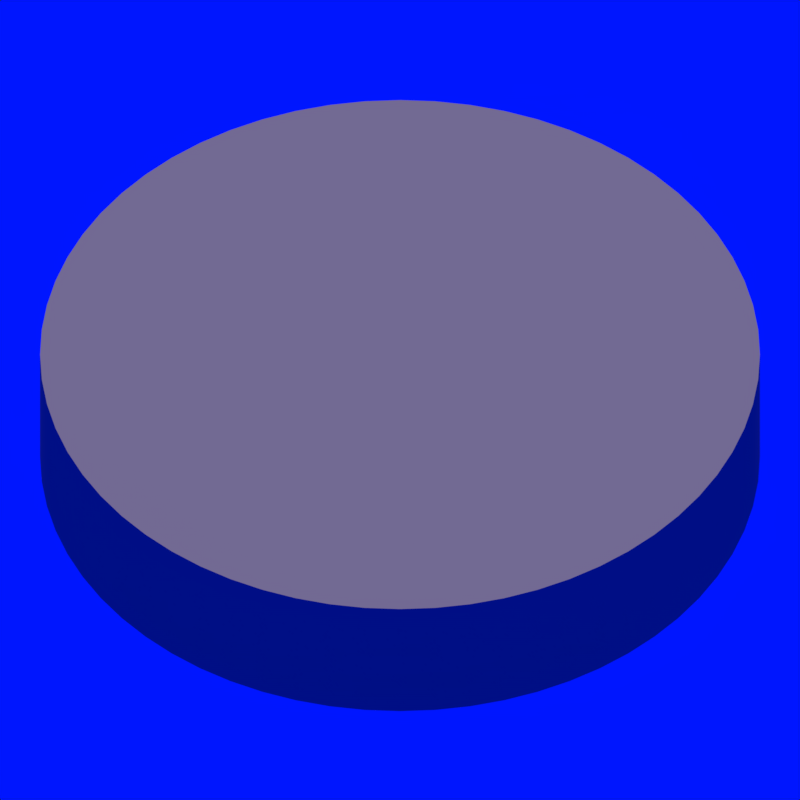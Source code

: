 # Source: LoadingAnimation.blend  (saved by Blender 2.78.0; exported with 4.5.12 LTS)
import bpy
from mathutils import Matrix  # noqa: F401  (used for matrix-valued properties, if any)

bpy.ops.wm.read_factory_settings(use_empty=True)
scene = bpy.context.scene
scene.name = 'Scene'

# ---- collections
col_collection_1 = bpy.data.collections.new('Collection 1'); scene.collection.children.link(col_collection_1)

# ---- materials (node trees are filled in below, after node groups)
mat_grey = bpy.data.materials.new('Grey')
mat_grey.alpha_threshold = 0.0
mat_grey.use_transparent_shadow = False
mat_grey.diffuse_color = (0.06681, 0.06681, 0.06681, 1.0)
mat_grey.roughness = 0.5
mat_grey.specular_intensity = 0.0
mat_cheese = bpy.data.materials.new('Cheese')
mat_cheese.alpha_threshold = 0.0
mat_cheese.use_transparent_shadow = False
mat_cheese.diffuse_color = (0.7011, 0.5711, 0.2346, 1.0)
mat_cheese.roughness = 0.5
mat_cheese.specular_intensity = 0.0

# ---- material node trees

# ---- world
world_world = bpy.data.worlds.new('World'); scene.world = world_world
world_world.color = (0.0, 0.008, 1.0)
world_world.use_sun_shadow = False
world_world.sun_shadow_jitter_overblur = 0.0
world_world.cycles.sampling_method = 'MANUAL'

# ---- cameras
cam_camera = bpy.data.cameras.new('Camera')
cam_camera.type = 'ORTHO'
cam_camera.clip_end = 100.0
cam_camera.lens = 35.0
cam_camera.sensor_width = 32.0
cam_camera.sensor_height = 18.0
cam_camera.ortho_scale = 3.214
cam_camera.dof.focus_distance = 0.0
cam_camera.dof.aperture_fstop = 128.0

# ---- lights
light_lamp = bpy.data.lights.new('Lamp', 'SUN')
light_lamp.transmission_factor = 0.0
light_lamp.cutoff_distance = 30.0
light_lamp.use_shadow = False
light_lamp.angle = 0.1993
light_lamp.energy = 0.82
light_lamp.shadow_buffer_clip_start = 1.001
light_lamp.shadow_soft_size = 0.1
light_lamp.shadow_cascade_max_distance = 1000.0

# ---- meshes
me_cube_001 = bpy.data.meshes.new('Cube.001')
me_cube_001.from_pydata([(-1.0, -1.0, -0.1517), (-1.0, -1.0, 0.1517), (-1.0, 1.0, -0.1517), (-1.0, 1.0, 0.1517), (-4.177, 0.6926, 0.1517), (-4.177, 0.6926, -0.1517), (-1.0, 0.6926, -0.1517), (-1.0, 0.6926, 0.1517), (-4.177, 1.0, 0.1517), (-4.177, 1.0, -0.1517), (0.0, 1.0, -0.1517), (0.0, 1.0, 0.1517), (0.0, -1.0, -0.1517), (0.0, -1.0, 0.1517), (0.0, 0.6926, 0.1517), (0.0, 0.6926, -0.1517)], [], [(6, 7, 4, 5), (3, 2, 9, 8), (12, 13, 1, 0), (14, 7, 1, 13), (11, 3, 7, 14), (7, 3, 8, 4), (2, 6, 5, 9), (0, 1, 7, 6), (2, 10, 15, 6), (5, 4, 8, 9), (6, 15, 12, 0), (2, 3, 11, 10)])
me_cube_001.materials.append(mat_grey)
me_cube_001.use_remesh_preserve_volume = False
me_cube_001.use_remesh_preserve_attributes = False
me_cube_001.use_mirror_vertex_groups = False
me_cube_001.update()
me_plane = bpy.data.meshes.new('Plane')
me_plane.from_pydata([(0.0, 1.446, 0.2898), (0.0, 0.0, 0.2898), (0.0, 1.446, -0.2898), (0.0, 0.0, -0.2898)], [], [(1, 0, 2, 3)])
me_plane.polygons.foreach_set('use_smooth', [True] * 1)
me_plane.materials.append(mat_cheese)
me_plane.use_remesh_preserve_volume = False
me_plane.use_remesh_preserve_attributes = False
me_plane.use_mirror_vertex_groups = False
me_plane.update()

# ---- objects
ob_cube = bpy.data.objects.new('Cube', me_cube_001)
ob_plane = bpy.data.objects.new('Plane', me_plane)
ob_lamp = bpy.data.objects.new('Lamp', light_lamp)
ob_camera = bpy.data.objects.new('Camera', cam_camera)

# ---- transforms, parenting, visibility, modifiers, constraints
ob_cube.location = (0.0, 0.0, -0.2898)
ob_cube.scale = (0.1582, 1.0, 1.0)
ob_cube.lineart.crease_threshold = 0.0
_m = ob_cube.modifiers.new('Mirror', 'MIRROR')
ob_plane.location = (0.0, 0.0, -0.2898)
ob_plane.lineart.crease_threshold = 0.0
_m = ob_plane.modifiers.new('Screw', 'SCREW')
_m.steps = 64
_m.render_steps = 64
_m.merge_threshold = 0.0
_m = ob_plane.modifiers.new('EdgeSplit', 'EDGE_SPLIT')
_m = ob_plane.modifiers.new('Solidify', 'SOLIDIFY')
_m.thickness = 0.001
_m.use_rim = False
_m.nonmanifold_thickness_mode = 'FIXED'
_m.nonmanifold_merge_threshold = 0.0003
ob_lamp.location = (4.076, -4.288, 5.74)
ob_lamp.rotation_euler = (-0.3845, -1.909e-16, 1.086e-16)
ob_lamp.lock_rotations_4d = False
ob_lamp.empty_display_type = 'ARROWS'
ob_lamp.color = (0.0, 0.0, 0.0, 0.0)
ob_lamp.lineart.crease_threshold = 0.0
ob_camera.location = (0.0, -2.843, 2.585)
ob_camera.rotation_euler = (0.7854, -7.434e-08, 3.372e-06)
ob_camera.lock_rotations_4d = False
ob_camera.empty_display_type = 'ARROWS'
ob_camera.color = (0.0, 0.0, 0.0, 0.0)
ob_camera.display_type = 'WIRE'
ob_camera.lineart.crease_threshold = 0.0

# ---- collection membership
col_collection_1.objects.link(ob_cube)
col_collection_1.objects.link(ob_plane)
col_collection_1.objects.link(ob_lamp)
col_collection_1.objects.link(ob_camera)

# ---- scene / render settings (as saved in the file)
scene.camera = ob_camera
scene.frame_start = 1; scene.frame_end = 180; scene.frame_set(1)
scene.render.engine = 'BLENDER_EEVEE_NEXT'
scene.render.image_settings.color_mode = 'RGB'
scene.render.resolution_x = 1024
scene.render.resolution_y = 1024
scene.render.fps = 60
scene.render.dither_intensity = 0.0
scene.render.line_thickness = 1.7
scene.cycles.use_denoising = False
scene.cycles.samples = 128
scene.cycles.sampling_pattern = 'TABULATED_SOBOL'
scene.cycles.light_sampling_threshold = 0.0
scene.cycles.use_adaptive_sampling = False
scene.cycles.use_light_tree = False
scene.cycles.blur_glossy = 0.0
scene.cycles.sample_clamp_indirect = 0.0
scene.view_settings.view_transform = 'Standard'
bpy.context.view_layer.update()
